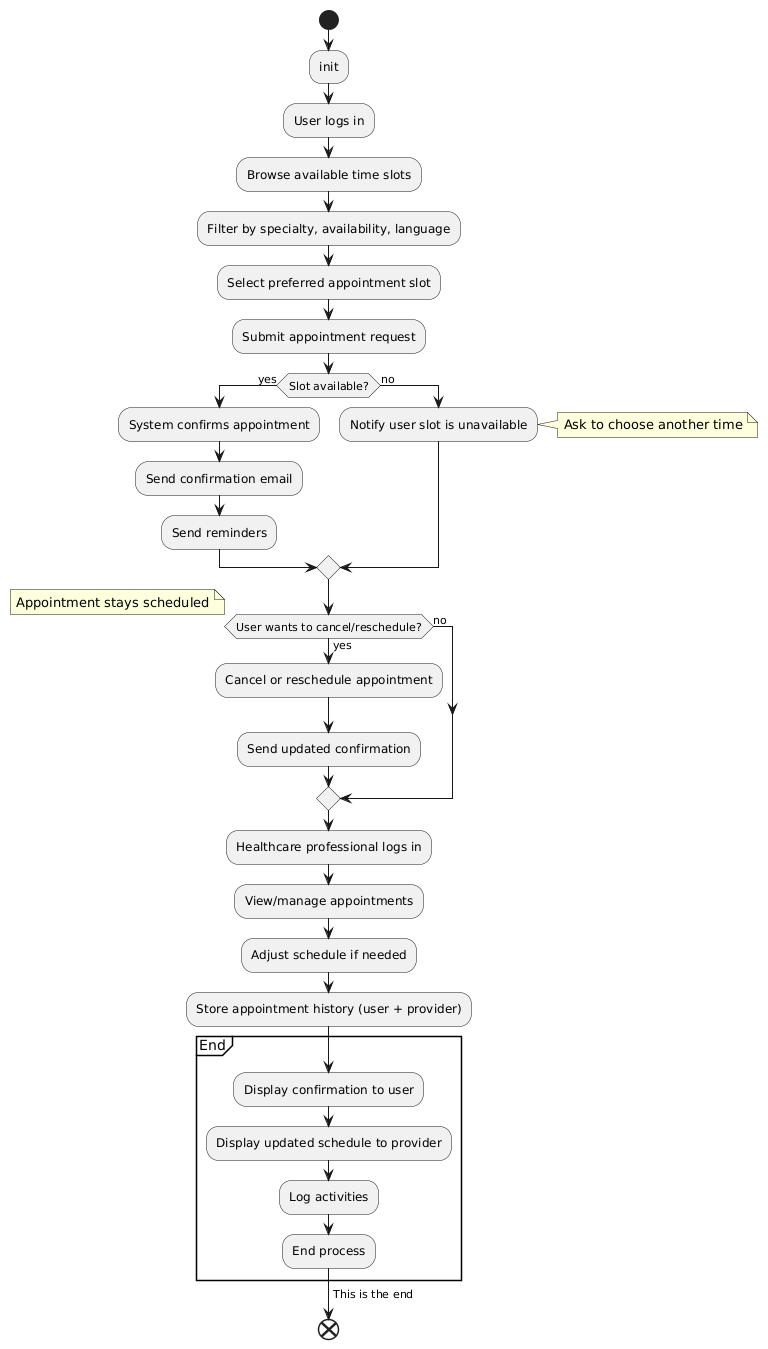

The diagram above was rendered by PlantUML. Its source (embedded in the PNG):
@startuml
start
:init;

:User logs in;
:Browse available time slots;
:Filter by specialty, availability, language;
:Select preferred appointment slot;
:Submit appointment request;

if (Slot available?) then (yes)
  :System confirms appointment;
  :Send confirmation email;
  :Send reminders;
else (no)
  :Notify user slot is unavailable;
  note right: Ask to choose another time
endif

if (User wants to cancel/reschedule?) then (yes)
  :Cancel or reschedule appointment;
  :Send updated confirmation;
else (no)
  note right: Appointment stays scheduled
endif

:Healthcare professional logs in;
:View/manage appointments;
:Adjust schedule if needed;

:Store appointment history (user + provider);

partition End {
  :Display confirmation to user;
  :Display updated schedule to provider;
  :Log activities;
  :End process;
}
-> This is the end;
end
@enduml